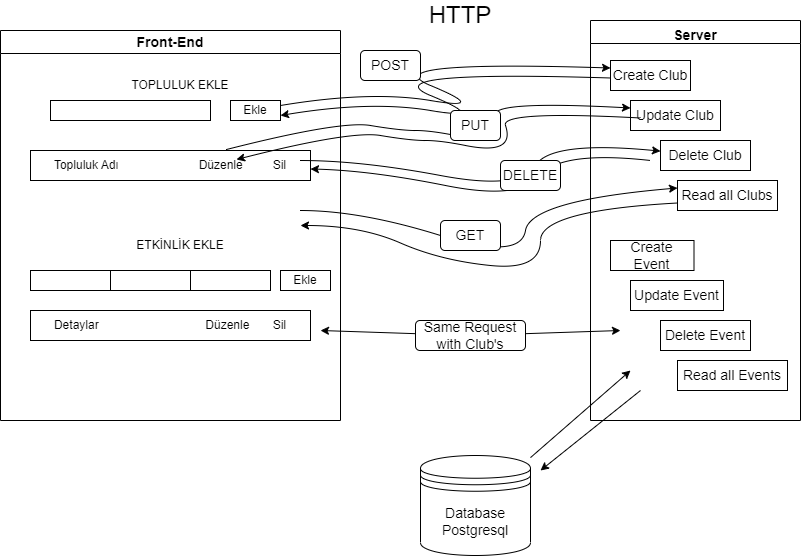

The diagram above was exported from draw.io. Its source (the exported page's mxGraphModel, read from the mxfile embedded in the PNG):
<mxGraphModel dx="1304" dy="500" grid="1" gridSize="10" guides="1" tooltips="1" connect="1" arrows="1" fold="1" page="1" pageScale="1" pageWidth="827" pageHeight="1169" math="0" shadow="0">
  <root>
    <mxCell id="0" />
    <mxCell id="1" parent="0" />
    <mxCell id="KWQr7DxAizAPHtVaFnUP-7" value="&lt;font style=&quot;font-size: 14px;&quot;&gt;Front-End&lt;/font&gt;" style="swimlane;whiteSpace=wrap;html=1;" vertex="1" parent="1">
      <mxGeometry x="50" y="60" width="340" height="390" as="geometry" />
    </mxCell>
    <mxCell id="KWQr7DxAizAPHtVaFnUP-8" value="TOPLULUK EKLE" style="text;html=1;strokeColor=none;fillColor=none;align=center;verticalAlign=middle;whiteSpace=wrap;rounded=0;" vertex="1" parent="KWQr7DxAizAPHtVaFnUP-7">
      <mxGeometry x="130" y="40" width="100" height="30" as="geometry" />
    </mxCell>
    <mxCell id="KWQr7DxAizAPHtVaFnUP-9" value="" style="rounded=0;whiteSpace=wrap;html=1;" vertex="1" parent="KWQr7DxAizAPHtVaFnUP-7">
      <mxGeometry x="50" y="70" width="160" height="20" as="geometry" />
    </mxCell>
    <mxCell id="KWQr7DxAizAPHtVaFnUP-10" value="Ekle" style="rounded=0;whiteSpace=wrap;html=1;" vertex="1" parent="KWQr7DxAizAPHtVaFnUP-7">
      <mxGeometry x="230" y="70" width="50" height="20" as="geometry" />
    </mxCell>
    <mxCell id="KWQr7DxAizAPHtVaFnUP-15" value="Topluluk Adı&amp;nbsp; &amp;nbsp; &amp;nbsp; &amp;nbsp; &amp;nbsp; &amp;nbsp; &amp;nbsp; &amp;nbsp; &amp;nbsp; &amp;nbsp; &amp;nbsp; &amp;nbsp; Düzenle&amp;nbsp; &amp;nbsp; &amp;nbsp; &amp;nbsp; &amp;nbsp;Sil" style="rounded=0;whiteSpace=wrap;html=1;" vertex="1" parent="KWQr7DxAizAPHtVaFnUP-7">
      <mxGeometry x="30" y="120" width="280" height="30" as="geometry" />
    </mxCell>
    <mxCell id="KWQr7DxAizAPHtVaFnUP-16" value="ETKİNLİK EKLE" style="text;html=1;strokeColor=none;fillColor=none;align=center;verticalAlign=middle;whiteSpace=wrap;rounded=0;" vertex="1" parent="KWQr7DxAizAPHtVaFnUP-7">
      <mxGeometry x="135" y="200" width="90" height="30" as="geometry" />
    </mxCell>
    <mxCell id="KWQr7DxAizAPHtVaFnUP-17" value="" style="rounded=0;whiteSpace=wrap;html=1;" vertex="1" parent="KWQr7DxAizAPHtVaFnUP-7">
      <mxGeometry x="30" y="240" width="80" height="20" as="geometry" />
    </mxCell>
    <mxCell id="KWQr7DxAizAPHtVaFnUP-19" value="" style="rounded=0;whiteSpace=wrap;html=1;" vertex="1" parent="KWQr7DxAizAPHtVaFnUP-7">
      <mxGeometry x="110" y="240" width="80" height="20" as="geometry" />
    </mxCell>
    <mxCell id="KWQr7DxAizAPHtVaFnUP-20" value="" style="rounded=0;whiteSpace=wrap;html=1;" vertex="1" parent="KWQr7DxAizAPHtVaFnUP-7">
      <mxGeometry x="190" y="240" width="80" height="20" as="geometry" />
    </mxCell>
    <mxCell id="KWQr7DxAizAPHtVaFnUP-21" value="Ekle" style="rounded=0;whiteSpace=wrap;html=1;" vertex="1" parent="KWQr7DxAizAPHtVaFnUP-7">
      <mxGeometry x="280" y="240" width="50" height="20" as="geometry" />
    </mxCell>
    <mxCell id="KWQr7DxAizAPHtVaFnUP-22" value="Detaylar&amp;nbsp; &amp;nbsp; &amp;nbsp; &amp;nbsp; &amp;nbsp; &amp;nbsp; &amp;nbsp; &amp;nbsp; &amp;nbsp; &amp;nbsp; &amp;nbsp; &amp;nbsp; &amp;nbsp; &amp;nbsp; &amp;nbsp; &amp;nbsp; Düzenle&amp;nbsp; &amp;nbsp; &amp;nbsp; &amp;nbsp;Sil" style="rounded=0;whiteSpace=wrap;html=1;" vertex="1" parent="1">
      <mxGeometry x="80" y="340" width="280" height="30" as="geometry" />
    </mxCell>
    <mxCell id="KWQr7DxAizAPHtVaFnUP-23" value="&lt;font style=&quot;font-size: 24px;&quot;&gt;HTTP&lt;/font&gt;" style="text;html=1;strokeColor=none;fillColor=none;align=center;verticalAlign=middle;whiteSpace=wrap;rounded=0;" vertex="1" parent="1">
      <mxGeometry x="480" y="30" width="60" height="30" as="geometry" />
    </mxCell>
    <mxCell id="KWQr7DxAizAPHtVaFnUP-24" value="&lt;span style=&quot;font-size: 14px;&quot;&gt;Server&lt;/span&gt;" style="swimlane;whiteSpace=wrap;html=1;fontSize=24;" vertex="1" parent="1">
      <mxGeometry x="640" y="50" width="210" height="400" as="geometry" />
    </mxCell>
    <mxCell id="KWQr7DxAizAPHtVaFnUP-25" value="Create Club" style="rounded=0;whiteSpace=wrap;html=1;fontSize=14;" vertex="1" parent="KWQr7DxAizAPHtVaFnUP-24">
      <mxGeometry x="20" y="40" width="80" height="30" as="geometry" />
    </mxCell>
    <mxCell id="KWQr7DxAizAPHtVaFnUP-26" value="Update Club&lt;span style=&quot;color: rgba(0, 0, 0, 0); font-family: monospace; font-size: 0px; text-align: start;&quot;&gt;%3CmxGraphModel%3E%3Croot%3E%3CmxCell%20id%3D%220%22%2F%3E%3CmxCell%20id%3D%221%22%20parent%3D%220%22%2F%3E%3CmxCell%20id%3D%222%22%20value%3D%22Create%20Club%22%20style%3D%22rounded%3D0%3BwhiteSpace%3Dwrap%3Bhtml%3D1%3BfontSize%3D14%3B%22%20vertex%3D%221%22%20parent%3D%221%22%3E%3CmxGeometry%20x%3D%22670%22%20y%3D%22100%22%20width%3D%22120%22%20height%3D%2260%22%20as%3D%22geometry%22%2F%3E%3C%2FmxCell%3E%3C%2Froot%3E%3C%2FmxGraphModel%3E&lt;/span&gt;" style="rounded=0;whiteSpace=wrap;html=1;fontSize=14;" vertex="1" parent="KWQr7DxAizAPHtVaFnUP-24">
      <mxGeometry x="40" y="80" width="90" height="30" as="geometry" />
    </mxCell>
    <mxCell id="KWQr7DxAizAPHtVaFnUP-27" value="Delete Club" style="rounded=0;whiteSpace=wrap;html=1;fontSize=14;" vertex="1" parent="KWQr7DxAizAPHtVaFnUP-24">
      <mxGeometry x="70" y="120" width="90" height="30" as="geometry" />
    </mxCell>
    <mxCell id="KWQr7DxAizAPHtVaFnUP-28" value="Read all Clubs" style="rounded=0;whiteSpace=wrap;html=1;fontSize=14;" vertex="1" parent="KWQr7DxAizAPHtVaFnUP-24">
      <mxGeometry x="87" y="160" width="100" height="30" as="geometry" />
    </mxCell>
    <mxCell id="KWQr7DxAizAPHtVaFnUP-29" value="Create Event" style="rounded=0;whiteSpace=wrap;html=1;fontSize=14;" vertex="1" parent="KWQr7DxAizAPHtVaFnUP-24">
      <mxGeometry x="20" y="220" width="83.5" height="30" as="geometry" />
    </mxCell>
    <mxCell id="KWQr7DxAizAPHtVaFnUP-30" value="Update Event" style="rounded=0;whiteSpace=wrap;html=1;fontSize=14;" vertex="1" parent="KWQr7DxAizAPHtVaFnUP-24">
      <mxGeometry x="40" y="260" width="93" height="30" as="geometry" />
    </mxCell>
    <mxCell id="KWQr7DxAizAPHtVaFnUP-31" value="Delete Event" style="rounded=0;whiteSpace=wrap;html=1;fontSize=14;" vertex="1" parent="KWQr7DxAizAPHtVaFnUP-24">
      <mxGeometry x="70" y="300" width="90" height="30" as="geometry" />
    </mxCell>
    <mxCell id="KWQr7DxAizAPHtVaFnUP-32" value="Read all Events" style="rounded=0;whiteSpace=wrap;html=1;fontSize=14;" vertex="1" parent="KWQr7DxAizAPHtVaFnUP-24">
      <mxGeometry x="87" y="340" width="110" height="30" as="geometry" />
    </mxCell>
    <mxCell id="KWQr7DxAizAPHtVaFnUP-42" value="" style="curved=1;endArrow=classic;html=1;rounded=0;fontSize=14;entryX=0;entryY=0.75;entryDx=0;entryDy=0;exitX=0;exitY=0.75;exitDx=0;exitDy=0;" edge="1" parent="KWQr7DxAizAPHtVaFnUP-24" source="KWQr7DxAizAPHtVaFnUP-28">
      <mxGeometry width="50" height="50" relative="1" as="geometry">
        <mxPoint x="70" y="195.64516129032256" as="sourcePoint" />
        <mxPoint x="-290" y="205" as="targetPoint" />
        <Array as="points">
          <mxPoint x="-50" y="190" />
          <mxPoint x="-50" y="250" />
          <mxPoint x="-150" y="240" />
          <mxPoint x="-230" y="205" />
        </Array>
      </mxGeometry>
    </mxCell>
    <mxCell id="KWQr7DxAizAPHtVaFnUP-33" value="Database&lt;br&gt;Postgresql" style="shape=datastore;whiteSpace=wrap;html=1;fontSize=14;" vertex="1" parent="1">
      <mxGeometry x="470" y="485" width="110" height="100" as="geometry" />
    </mxCell>
    <mxCell id="KWQr7DxAizAPHtVaFnUP-34" value="" style="curved=1;endArrow=classic;html=1;rounded=0;fontSize=14;entryX=0;entryY=0.25;entryDx=0;entryDy=0;exitX=1;exitY=0.25;exitDx=0;exitDy=0;" edge="1" parent="1" source="KWQr7DxAizAPHtVaFnUP-10" target="KWQr7DxAizAPHtVaFnUP-25">
      <mxGeometry width="50" height="50" relative="1" as="geometry">
        <mxPoint x="410" y="170" as="sourcePoint" />
        <mxPoint x="500" y="60" as="targetPoint" />
        <Array as="points">
          <mxPoint x="420" y="120" />
          <mxPoint x="540" y="140" />
          <mxPoint x="420" y="90" />
        </Array>
      </mxGeometry>
    </mxCell>
    <mxCell id="KWQr7DxAizAPHtVaFnUP-35" value="" style="curved=1;endArrow=classic;html=1;rounded=0;fontSize=14;entryX=0;entryY=0.25;entryDx=0;entryDy=0;exitX=1;exitY=0.25;exitDx=0;exitDy=0;" edge="1" parent="1">
      <mxGeometry width="50" height="50" relative="1" as="geometry">
        <mxPoint x="660" y="107.5" as="sourcePoint" />
        <mxPoint x="330" y="145" as="targetPoint" />
        <Array as="points">
          <mxPoint x="420" y="100" />
          <mxPoint x="540" y="150" />
          <mxPoint x="420" y="130" />
        </Array>
      </mxGeometry>
    </mxCell>
    <mxCell id="KWQr7DxAizAPHtVaFnUP-36" value="" style="curved=1;endArrow=classic;html=1;rounded=0;fontSize=14;entryX=0;entryY=0.25;entryDx=0;entryDy=0;exitX=0.7;exitY=-0.033;exitDx=0;exitDy=0;exitPerimeter=0;" edge="1" parent="1" source="KWQr7DxAizAPHtVaFnUP-15" target="KWQr7DxAizAPHtVaFnUP-26">
      <mxGeometry width="50" height="50" relative="1" as="geometry">
        <mxPoint x="280" y="170" as="sourcePoint" />
        <mxPoint x="675" y="147.5" as="targetPoint" />
        <Array as="points">
          <mxPoint x="390" y="150" />
          <mxPoint x="450" y="160" />
          <mxPoint x="480" y="160" />
          <mxPoint x="530" y="170" />
          <mxPoint x="550" y="160" />
          <mxPoint x="540" y="130" />
        </Array>
      </mxGeometry>
    </mxCell>
    <mxCell id="KWQr7DxAizAPHtVaFnUP-38" value="" style="curved=1;endArrow=classic;html=1;rounded=0;fontSize=14;entryX=0;entryY=0.25;entryDx=0;entryDy=0;exitX=0.7;exitY=-0.033;exitDx=0;exitDy=0;exitPerimeter=0;" edge="1" parent="1">
      <mxGeometry width="50" height="50" relative="1" as="geometry">
        <mxPoint x="690" y="147.5" as="sourcePoint" />
        <mxPoint x="286" y="189.01" as="targetPoint" />
        <Array as="points">
          <mxPoint x="550" y="140" />
          <mxPoint x="560" y="170" />
          <mxPoint x="540" y="180" />
          <mxPoint x="490" y="170" />
          <mxPoint x="460" y="170" />
          <mxPoint x="400" y="160" />
        </Array>
      </mxGeometry>
    </mxCell>
    <mxCell id="KWQr7DxAizAPHtVaFnUP-39" value="" style="curved=1;endArrow=classic;html=1;rounded=0;fontSize=14;" edge="1" parent="1" target="KWQr7DxAizAPHtVaFnUP-27">
      <mxGeometry width="50" height="50" relative="1" as="geometry">
        <mxPoint x="350" y="190" as="sourcePoint" />
        <mxPoint x="700" y="157.5" as="targetPoint" />
        <Array as="points">
          <mxPoint x="410" y="190" />
          <mxPoint x="570" y="220" />
          <mxPoint x="600" y="170" />
        </Array>
      </mxGeometry>
    </mxCell>
    <mxCell id="KWQr7DxAizAPHtVaFnUP-40" value="" style="curved=1;endArrow=classic;html=1;rounded=0;fontSize=14;" edge="1" parent="1" target="KWQr7DxAizAPHtVaFnUP-15">
      <mxGeometry width="50" height="50" relative="1" as="geometry">
        <mxPoint x="700" y="190" as="sourcePoint" />
        <mxPoint x="360" y="200" as="targetPoint" />
        <Array as="points">
          <mxPoint x="610" y="180" />
          <mxPoint x="570" y="230" />
          <mxPoint x="420" y="200" />
        </Array>
      </mxGeometry>
    </mxCell>
    <mxCell id="KWQr7DxAizAPHtVaFnUP-41" value="" style="curved=1;endArrow=classic;html=1;rounded=0;fontSize=14;entryX=0;entryY=0.25;entryDx=0;entryDy=0;" edge="1" parent="1" target="KWQr7DxAizAPHtVaFnUP-28">
      <mxGeometry width="50" height="50" relative="1" as="geometry">
        <mxPoint x="350" y="240" as="sourcePoint" />
        <mxPoint x="710" y="230.64516129032256" as="targetPoint" />
        <Array as="points">
          <mxPoint x="410" y="240" />
          <mxPoint x="570" y="290" />
          <mxPoint x="580" y="230" />
        </Array>
      </mxGeometry>
    </mxCell>
    <mxCell id="KWQr7DxAizAPHtVaFnUP-43" value="POST" style="rounded=1;whiteSpace=wrap;html=1;fontSize=14;" vertex="1" parent="1">
      <mxGeometry x="410" y="80" width="60" height="30" as="geometry" />
    </mxCell>
    <mxCell id="KWQr7DxAizAPHtVaFnUP-44" value="PUT" style="rounded=1;whiteSpace=wrap;html=1;fontSize=14;" vertex="1" parent="1">
      <mxGeometry x="500" y="140" width="50" height="30" as="geometry" />
    </mxCell>
    <mxCell id="KWQr7DxAizAPHtVaFnUP-46" value="DELETE" style="rounded=1;whiteSpace=wrap;html=1;fontSize=14;" vertex="1" parent="1">
      <mxGeometry x="550" y="190" width="60" height="30" as="geometry" />
    </mxCell>
    <mxCell id="KWQr7DxAizAPHtVaFnUP-47" value="GET" style="rounded=1;whiteSpace=wrap;html=1;fontSize=14;" vertex="1" parent="1">
      <mxGeometry x="490" y="250" width="60" height="30" as="geometry" />
    </mxCell>
    <mxCell id="KWQr7DxAizAPHtVaFnUP-52" value="" style="endArrow=classic;startArrow=none;html=1;rounded=0;fontSize=14;" edge="1" parent="1" source="KWQr7DxAizAPHtVaFnUP-51">
      <mxGeometry width="50" height="50" relative="1" as="geometry">
        <mxPoint x="370" y="360" as="sourcePoint" />
        <mxPoint x="670" y="360" as="targetPoint" />
      </mxGeometry>
    </mxCell>
    <mxCell id="KWQr7DxAizAPHtVaFnUP-51" value="Same Request with Club's" style="rounded=1;whiteSpace=wrap;html=1;fontSize=14;" vertex="1" parent="1">
      <mxGeometry x="465" y="350" width="110" height="30" as="geometry" />
    </mxCell>
    <mxCell id="KWQr7DxAizAPHtVaFnUP-53" value="" style="endArrow=none;startArrow=classic;html=1;rounded=0;fontSize=14;" edge="1" parent="1" target="KWQr7DxAizAPHtVaFnUP-51">
      <mxGeometry width="50" height="50" relative="1" as="geometry">
        <mxPoint x="370" y="360" as="sourcePoint" />
        <mxPoint x="670" y="360" as="targetPoint" />
      </mxGeometry>
    </mxCell>
    <mxCell id="KWQr7DxAizAPHtVaFnUP-55" value="" style="endArrow=classic;html=1;rounded=0;fontSize=14;" edge="1" parent="1" source="KWQr7DxAizAPHtVaFnUP-33">
      <mxGeometry width="50" height="50" relative="1" as="geometry">
        <mxPoint x="570" y="480" as="sourcePoint" />
        <mxPoint x="680" y="400" as="targetPoint" />
      </mxGeometry>
    </mxCell>
    <mxCell id="KWQr7DxAizAPHtVaFnUP-56" value="" style="endArrow=classic;html=1;rounded=0;fontSize=14;" edge="1" parent="1">
      <mxGeometry width="50" height="50" relative="1" as="geometry">
        <mxPoint x="690" y="420" as="sourcePoint" />
        <mxPoint x="590" y="500" as="targetPoint" />
      </mxGeometry>
    </mxCell>
  </root>
</mxGraphModel>